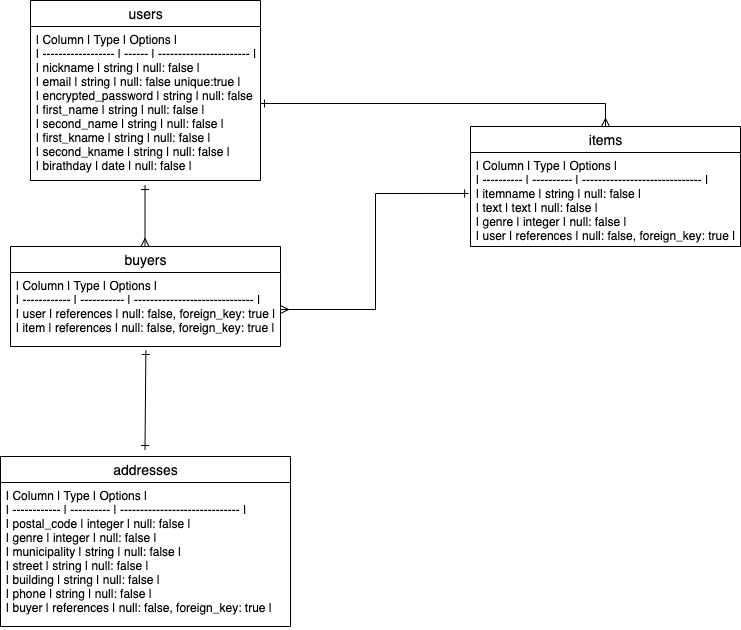

The diagram above was exported from draw.io. Its source (the exported page's mxGraphModel, read from the mxfile embedded in the PNG):
<mxGraphModel dx="818" dy="680" grid="1" gridSize="10" guides="1" tooltips="1" connect="1" arrows="1" fold="1" page="1" pageScale="1" pageWidth="827" pageHeight="1169" math="0" shadow="0">
  <root>
    <mxCell id="0" />
    <mxCell id="1" parent="0" />
    <mxCell id="39" value="" style="endArrow=ERone;html=1;rounded=0;entryX=0.5;entryY=0.993;entryDx=0;entryDy=0;entryPerimeter=0;exitX=0.5;exitY=0;exitDx=0;exitDy=0;startArrow=ERmany;startFill=0;endFill=0;" parent="1" edge="1">
      <mxGeometry relative="1" as="geometry">
        <mxPoint x="174.5" y="250" as="sourcePoint" />
        <mxPoint x="174.5" y="189.062" as="targetPoint" />
      </mxGeometry>
    </mxCell>
    <mxCell id="40" value="" style="endArrow=ERone;html=1;rounded=0;entryX=0.503;entryY=1.012;entryDx=0;entryDy=0;entryPerimeter=0;exitX=0.5;exitY=0;exitDx=0;exitDy=0;startArrow=ERone;startFill=0;endFill=0;" parent="1" edge="1">
      <mxGeometry relative="1" as="geometry">
        <mxPoint x="174.5" y="453" as="sourcePoint" />
        <mxPoint x="175.37" y="354.00800000000004" as="targetPoint" />
      </mxGeometry>
    </mxCell>
    <mxCell id="42" style="edgeStyle=orthogonalEdgeStyle;rounded=0;jumpSize=30;orthogonalLoop=1;jettySize=auto;html=1;entryX=1;entryY=0.5;entryDx=0;entryDy=0;startArrow=ERone;startFill=0;endArrow=ERmany;endFill=0;targetPerimeterSpacing=0;exitX=-0.007;exitY=0.436;exitDx=0;exitDy=0;exitPerimeter=0;" parent="1" source="65" target="57" edge="1">
      <mxGeometry relative="1" as="geometry">
        <mxPoint x="500" y="198" as="sourcePoint" />
        <mxPoint x="342.9000000000001" y="302.03600000000006" as="targetPoint" />
      </mxGeometry>
    </mxCell>
    <mxCell id="52" value="users" style="swimlane;fontStyle=0;childLayout=stackLayout;horizontal=1;startSize=26;horizontalStack=0;resizeParent=1;resizeParentMax=0;resizeLast=0;collapsible=1;marginBottom=0;align=center;fontSize=14;html=1;" vertex="1" parent="1">
      <mxGeometry x="60" y="4" width="230" height="180" as="geometry" />
    </mxCell>
    <mxCell id="53" value="| Column             | Type   | Options                 |&#10;| ------------------ | ------ | ----------------------- |&#10;| nickname           | string | null: false             |&#10;| email              | string | null: false unique:true |&#10;| encrypted_password | string | null: false             |&#10;| first_name         | string | null: false             |&#10;| second_name        | string | null: false             |&#10;| first_kname        | string | null: false             |&#10;| second_kname       | string | null: false             |&#10;| birathday          | date   | null: false             |" style="text;strokeColor=none;fillColor=none;spacingLeft=4;spacingRight=4;overflow=hidden;rotatable=0;points=[[0,0.5],[1,0.5]];portConstraint=eastwest;fontSize=12;" vertex="1" parent="52">
      <mxGeometry y="26" width="230" height="154" as="geometry" />
    </mxCell>
    <mxCell id="56" value="buyers" style="swimlane;fontStyle=0;childLayout=stackLayout;horizontal=1;startSize=26;horizontalStack=0;resizeParent=1;resizeParentMax=0;resizeLast=0;collapsible=1;marginBottom=0;align=center;fontSize=14;html=1;" vertex="1" parent="1">
      <mxGeometry x="40" y="250" width="270" height="100" as="geometry" />
    </mxCell>
    <mxCell id="57" value="| Column       | Type        | Options                        |&#10;| ------------ | ----------- | ------------------------------ |&#10;| user         | references  | null: false, foreign_key: true |&#10;| item         | references  | null: false, foreign_key: true |" style="text;strokeColor=none;fillColor=none;spacingLeft=4;spacingRight=4;overflow=hidden;rotatable=0;points=[[0,0.5],[1,0.5]];portConstraint=eastwest;fontSize=12;" vertex="1" parent="56">
      <mxGeometry y="26" width="270" height="74" as="geometry" />
    </mxCell>
    <mxCell id="60" value="addresses" style="swimlane;fontStyle=0;childLayout=stackLayout;horizontal=1;startSize=26;horizontalStack=0;resizeParent=1;resizeParentMax=0;resizeLast=0;collapsible=1;marginBottom=0;align=center;fontSize=14;html=1;" vertex="1" parent="1">
      <mxGeometry x="30" y="460" width="290" height="170" as="geometry" />
    </mxCell>
    <mxCell id="61" value="| Column       | Type       | Options                        |&#10;| ------------ | ---------- | ------------------------------ |&#10;| postal_code  | integer    | null: false                    |&#10;| genre        | integer    | null: false                    |&#10;| municipality | string     | null: false                    |&#10;| street       | string     | null: false                    |&#10;| building     | string     | null: false                    |&#10;| phone        | string     | null: false                    |&#10;| buyer        | references | null: false, foreign_key: true |" style="text;strokeColor=none;fillColor=none;spacingLeft=4;spacingRight=4;overflow=hidden;rotatable=0;points=[[0,0.5],[1,0.5]];portConstraint=eastwest;fontSize=12;" vertex="1" parent="60">
      <mxGeometry y="26" width="290" height="144" as="geometry" />
    </mxCell>
    <mxCell id="64" value="items" style="swimlane;fontStyle=0;childLayout=stackLayout;horizontal=1;startSize=26;horizontalStack=0;resizeParent=1;resizeParentMax=0;resizeLast=0;collapsible=1;marginBottom=0;align=center;fontSize=14;html=1;" vertex="1" parent="1">
      <mxGeometry x="500" y="130" width="270" height="120" as="geometry" />
    </mxCell>
    <mxCell id="65" value="| Column     | Type       | Options                        |&#10;| ---------- | ---------- | ------------------------------ |&#10;| itemname   | string     | null: false                    |&#10;| text       | text       | null: false                    |&#10;| genre      | integer    | null: false                    |&#10;| user       | references | null: false, foreign_key: true |" style="text;strokeColor=none;fillColor=none;spacingLeft=4;spacingRight=4;overflow=hidden;rotatable=0;points=[[0,0.5],[1,0.5]];portConstraint=eastwest;fontSize=12;" vertex="1" parent="64">
      <mxGeometry y="26" width="270" height="94" as="geometry" />
    </mxCell>
    <mxCell id="68" style="edgeStyle=orthogonalEdgeStyle;rounded=0;orthogonalLoop=1;jettySize=auto;html=1;fontFamily=Helvetica;entryX=0.5;entryY=0;entryDx=0;entryDy=0;startArrow=ERone;startFill=0;endArrow=ERmany;endFill=0;" edge="1" parent="1" source="53" target="64">
      <mxGeometry relative="1" as="geometry" />
    </mxCell>
  </root>
</mxGraphModel>